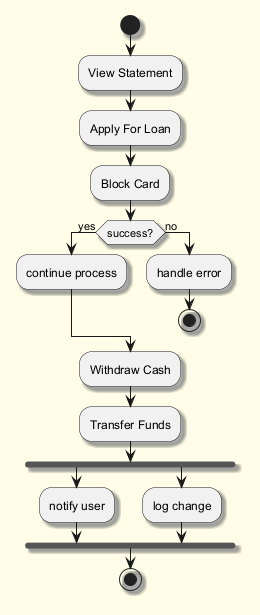

The diagram above was rendered by PlantUML. Its source (embedded in the PNG):
@startuml
skinparam backgroundColor #FFFDE7
skinparam classBackgroundColor #FFF9C4
skinparam classBorderColor #F57F17
skinparam shadowing true
start
:View Statement;
:Apply For Loan;
:Block Card;
if (success?) then (yes)
:continue process;
else (no)
:handle error;
stop
endif
:Withdraw Cash;
:Transfer Funds;
fork
:notify user;
fork again
:log change;
end fork
stop
@enduml